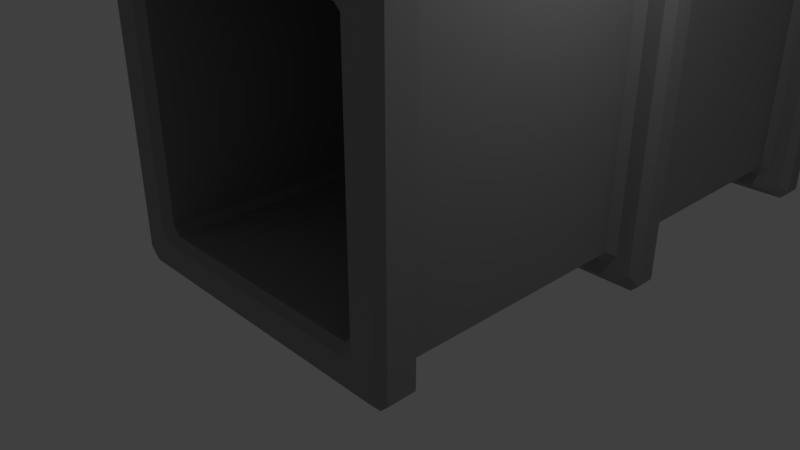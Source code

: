 # Source: Vent_Entrance.blend  (saved by Blender 2.79.0; exported with 4.5.12 LTS)
import bpy
from mathutils import Matrix  # noqa: F401  (used for matrix-valued properties, if any)

bpy.ops.wm.read_factory_settings(use_empty=True)
scene = bpy.context.scene
scene.name = 'Scene'

# ---- collections
col_collection_1 = bpy.data.collections.new('Collection 1'); scene.collection.children.link(col_collection_1)

# ---- materials (node trees are filled in below, after node groups)
mat_vent_entrance = bpy.data.materials.new('Vent Entrance')
mat_vent_entrance.alpha_threshold = 0.0
mat_vent_entrance.use_transparent_shadow = False
mat_vent_entrance.diffuse_color = (0.3, 0.3, 0.3, 1.0)
mat_vent_entrance.roughness = 0.5
mat_vent_entrance.line_color = (0.0, 0.0, 0.0, 1.0)

# ---- material node trees

# ---- world
world_world = bpy.data.worlds.new('World'); scene.world = world_world
world_world.color = (0.05088, 0.05088, 0.05088)
world_world.use_sun_shadow = False
world_world.sun_shadow_jitter_overblur = 0.0
world_world.cycles.sampling_method = 'MANUAL'

# ---- cameras
cam_camera = bpy.data.cameras.new('Camera')
cam_camera.clip_end = 100.0
cam_camera.lens = 35.0
cam_camera.sensor_width = 32.0
cam_camera.sensor_height = 18.0
cam_camera.ortho_scale = 7.314
cam_camera.dof.focus_distance = 0.0
cam_camera.dof.aperture_fstop = 128.0

# ---- lights
light_lamp = bpy.data.lights.new('Lamp', 'POINT')
light_lamp.transmission_factor = 0.0
light_lamp.cutoff_distance = 30.0
light_lamp.energy = 100.0
light_lamp.shadow_buffer_clip_start = 1.001
light_lamp.shadow_soft_size = 0.1
light_lamp.shadow_maximum_resolution = 0.006
light_lamp.use_absolute_resolution = True

# ---- meshes
me_cube_001 = bpy.data.meshes.new('Cube.001')
me_cube_001.from_pydata([(-2.0, -2.0, -2.0), (-2.0, -2.0, 2.0), (-2.0, 2.0, -2.0), (-2.0, 2.0, 2.0), (2.0, -2.0, -2.0), (2.0, -2.0, 2.0), (2.0, 2.0, -2.0), (2.0, 2.0, 2.0)], [], [(0, 1, 3, 2), (2, 3, 7, 6), (6, 7, 5, 4), (4, 5, 1, 0), (2, 6, 4, 0), (7, 3, 1, 5)])
me_cube_001.materials.append(mat_vent_entrance)
me_cube_001.use_remesh_preserve_volume = False
me_cube_001.use_remesh_preserve_attributes = False
me_cube_001.use_mirror_vertex_groups = False
me_cube_001.update()
me_plane = bpy.data.meshes.new('Plane')
me_plane.from_pydata([(-2.0, -0.1, -2.0), (2.0, -0.1, -2.0), (-2.0, -0.1, 2.0), (2.0, -0.1, 2.0), (-1.8, -0.1, -2.0), (-1.8, -0.1, 2.0), (1.8, -0.1, -2.0), (1.8, -0.1, 2.0), (-2.0, -0.1, 1.556), (-2.0, -0.1, 1.111), (-2.0, -0.1, 0.6667), (-2.0, -0.1, 0.2222), (-2.0, -0.1, -0.2222), (-2.0, -0.1, -0.6667), (-2.0, -0.1, -1.111), (-2.0, -0.1, -1.556), (2.0, -0.1, -1.556), (2.0, -0.1, -1.111), (2.0, -0.1, -0.6667), (2.0, -0.1, -0.2222), (2.0, -0.1, 0.2222), (2.0, -0.1, 0.6667), (2.0, -0.1, 1.111), (2.0, -0.1, 1.556), (-1.8, -0.1, -1.556), (-1.8, -0.1, -1.111), (-1.8, -0.1, -0.6667), (-1.8, -0.1, -0.2222), (-1.8, -0.1, 0.2222), (-1.8, -0.1, 0.6667), (-1.8, -0.1, 1.111), (-1.8, -0.1, 1.556), (1.8, -0.1, -1.556), (1.8, -0.1, -1.111), (1.8, -0.1, -0.6667), (1.8, -0.1, -0.2222), (1.8, -0.1, 0.2222), (1.8, -0.1, 0.6667), (1.8, -0.1, 1.111), (1.8, -0.1, 1.556), (2.0, -0.1, 1.656), (-1.8, -0.3, 1.656), (1.8, -0.3, 1.656), (-2.0, -0.1, 1.656), (-2.0, -0.1, 1.211), (2.0, -0.1, 1.211), (-1.8, -0.3, 1.211), (1.8, -0.3, 1.211), (-2.0, -0.1, 0.7667), (2.0, -0.1, 0.7667), (-1.8, -0.3, 0.7667), (1.8, -0.3, 0.7667), (-2.0, -0.1, 0.3222), (2.0, -0.1, 0.3222), (-1.8, -0.3, 0.3222), (1.8, -0.3, 0.3222), (-2.0, -0.1, -0.1222), (2.0, -0.1, -0.1222), (-1.8, -0.3, -0.1222), (1.8, -0.3, -0.1222), (-2.0, -0.1, -0.5667), (2.0, -0.1, -0.5667), (-1.8, -0.3, -0.5667), (1.8, -0.3, -0.5667), (-2.0, -0.1, -1.011), (2.0, -0.1, -1.011), (-1.8, -0.3, -1.011), (1.8, -0.3, -1.011), (-2.0, -0.1, -1.456), (2.0, -0.1, -1.456), (-1.8, -0.3, -1.456), (1.8, -0.3, -1.456), (-2.0, -0.1, -1.9), (2.0, -0.1, -1.9), (-1.8, -0.3, -1.9), (1.8, -0.3, -1.9), (2.04, 0.0, -2.039), (2.04, 0.0, 2.041), (-1.836, 0.0, -2.039), (-1.836, 0.0, 2.041), (1.836, 0.0, -2.039), (1.836, 0.0, 2.041), (2.04, 0.0, -1.586), (2.04, 0.0, -1.132), (2.04, 0.0, -0.679), (2.04, 0.0, -0.2256), (2.04, 0.0, 0.2277), (2.04, 0.0, 0.681), (2.04, 0.0, 1.134), (2.04, 0.0, 1.588), (2.04, 0.0, 1.69), (2.04, 0.0, 1.236), (2.04, 0.0, 0.783), (2.04, 0.0, 0.3297), (2.04, 0.0, -0.1236), (2.04, 0.0, -0.577), (2.04, 0.0, -1.03), (2.04, 0.0, -1.484), (2.04, 0.0, -1.937), (-1.8, 0.0, 1.756), (1.8, 0.0, 1.756), (-1.8, 0.0, 1.311), (1.8, 0.0, 1.311), (-1.8, 0.0, 0.8667), (1.8, 0.0, 0.8667), (-1.8, 0.0, 0.4222), (1.8, 0.0, 0.4222), (-1.8, 0.0, -0.02222), (1.8, 0.0, -0.02222), (-1.8, 0.0, -0.4667), (1.8, 0.0, -0.4667), (-1.8, 0.0, -0.9111), (1.8, 0.0, -0.9111), (-1.8, 0.0, -1.356), (1.8, 0.0, -1.356), (-1.8, 0.0, -1.8), (1.8, 0.0, -1.8), (-2.04, 0.0, -2.039), (-2.04, 0.0, 2.041), (-2.04, 0.0, 1.588), (-2.04, 0.0, 1.134), (-2.04, 0.0, 0.681), (-2.04, 0.0, 0.2277), (-2.04, 0.0, -0.2256), (-2.04, 0.0, -0.679), (-2.04, 0.0, -1.132), (-2.04, 0.0, -1.586), (-2.04, 0.0, 1.69), (-2.04, 0.0, 1.236), (-2.04, 0.0, 0.783), (-2.04, 0.0, 0.3297), (-2.04, 0.0, -0.1236), (-2.04, 0.0, -0.577), (-2.04, 0.0, -1.03), (-2.04, 0.0, -1.484), (-2.04, 0.0, -1.937)], [], [(42, 40, 3, 7), (43, 41, 5, 2), (41, 42, 7, 5), (74, 75, 32, 24), (70, 71, 33, 25), (66, 67, 34, 26), (62, 63, 35, 27), (58, 59, 36, 28), (54, 55, 37, 29), (50, 51, 38, 30), (46, 47, 39, 31), (72, 74, 24, 15), (68, 70, 25, 14), (64, 66, 26, 13), (60, 62, 27, 12), (56, 58, 28, 11), (52, 54, 29, 10), (48, 50, 30, 9), (44, 46, 31, 8), (75, 73, 16, 32), (71, 69, 17, 33), (67, 65, 18, 34), (63, 61, 19, 35), (59, 57, 20, 36), (55, 53, 21, 37), (51, 49, 22, 38), (47, 45, 23, 39), (8, 31, 41, 43), (39, 23, 40, 42), (38, 22, 45, 47), (9, 30, 46, 44), (37, 21, 49, 51), (10, 29, 50, 48), (36, 20, 53, 55), (11, 28, 54, 52), (35, 19, 57, 59), (12, 27, 58, 56), (34, 18, 61, 63), (13, 26, 62, 60), (33, 17, 65, 67), (14, 25, 66, 64), (32, 16, 69, 71), (15, 24, 70, 68), (6, 1, 73, 75), (0, 4, 74, 72), (22, 49, 92, 88), (3, 40, 90, 77), (23, 45, 91, 89), (16, 73, 98, 82), (17, 69, 97, 83), (73, 1, 76, 98), (69, 16, 82, 97), (5, 7, 81, 79), (18, 65, 96, 84), (65, 17, 83, 96), (61, 18, 84, 95), (57, 19, 85, 94), (19, 61, 95, 85), (53, 20, 86, 93), (40, 23, 89, 90), (49, 21, 87, 92), (6, 4, 78, 80), (20, 57, 94, 86), (45, 22, 88, 91), (7, 3, 77, 81), (21, 53, 93, 87), (1, 6, 80, 76), (47, 46, 101, 102), (51, 50, 103, 104), (55, 54, 105, 106), (59, 58, 107, 108), (63, 62, 109, 110), (67, 66, 111, 112), (71, 70, 113, 114), (42, 41, 99, 100), (75, 74, 115, 116), (15, 68, 134, 126), (43, 2, 118, 127), (8, 43, 127, 119), (2, 5, 79, 118), (72, 15, 126, 135), (9, 44, 128, 120), (68, 14, 125, 134), (4, 0, 117, 78), (64, 13, 124, 133), (10, 48, 129, 121), (60, 12, 123, 132), (56, 11, 122, 131), (52, 10, 121, 130), (11, 52, 130, 122), (48, 9, 120, 129), (44, 8, 119, 128), (12, 56, 131, 123), (0, 72, 135, 117), (13, 60, 132, 124), (14, 64, 133, 125)])
me_plane.materials.append(mat_vent_entrance)
me_plane.use_remesh_preserve_volume = False
me_plane.use_remesh_preserve_attributes = False
me_plane.use_mirror_vertex_groups = False
me_plane.update()
me_cube = bpy.data.meshes.new('Cube')
me_cube.from_pydata([(1.736, 28.11, -1.736), (1.736, -1.874, -1.736), (-1.736, -1.874, -1.736), (-1.736, 28.11, -1.736), (1.736, 28.11, 1.736), (1.736, -1.874, 1.736), (-1.736, -1.874, 1.736), (-1.736, 28.11, 1.736), (2.083, 28.11, -2.083), (-2.083, 28.11, -2.083), (2.083, 28.11, 2.083), (2.083, -1.874, -2.083), (-2.083, -1.874, -2.083), (2.083, -1.874, 2.083), (-2.083, -1.874, 2.083), (-2.083, 28.11, 2.083), (2.083, -1.306, -2.083), (-2.083, -1.306, -2.083), (2.083, -1.306, 2.083), (-2.083, -1.306, 2.083), (2.292, -1.893, -2.292), (-2.292, -1.893, -2.292), (2.292, -1.893, 2.292), (-2.292, -1.893, 2.292), (2.292, -1.287, -2.292), (2.292, -1.287, 2.292), (-2.292, -1.287, -2.292), (-2.292, -1.287, 2.292), (-2.083, 23.9, -2.083), (-2.083, 19.68, -2.083), (-2.083, 15.46, -2.083), (-2.083, 11.25, -2.083), (-2.083, 7.029, -2.083), (-2.083, 2.811, -2.083), (-2.083, 2.811, 2.083), (-2.083, 7.029, 2.083), (-2.083, 11.25, 2.083), (-2.083, 15.46, 2.083), (-2.083, 19.68, 2.083), (-2.083, 23.9, 2.083), (2.083, 2.811, 2.083), (2.083, 7.029, 2.083), (2.083, 11.25, 2.083), (2.083, 15.46, 2.083), (2.083, 19.68, 2.083), (2.083, 23.9, 2.083), (2.083, 2.811, -2.083), (2.083, 7.029, -2.083), (2.083, 11.25, -2.083), (2.083, 15.46, -2.083), (2.083, 19.68, -2.083), (2.083, 23.9, -2.083), (-2.083, 2.311, -2.083), (-2.083, 2.311, 2.083), (2.083, 2.311, 2.083), (2.083, 2.311, -2.083), (-2.083, 6.529, -2.083), (-2.083, 6.529, 2.083), (2.083, 6.529, 2.083), (2.083, 6.529, -2.083), (-2.083, 10.75, -2.083), (-2.083, 10.75, 2.083), (2.083, 10.75, 2.083), (2.083, 10.75, -2.083), (-2.083, 14.96, -2.083), (-2.083, 14.96, 2.083), (2.083, 14.96, 2.083), (2.083, 14.96, -2.083), (-2.083, 19.18, -2.083), (-2.083, 19.18, 2.083), (2.083, 19.18, 2.083), (2.083, 19.18, -2.083), (-2.083, 23.4, -2.083), (-2.083, 23.4, 2.083), (2.083, 23.4, 2.083), (2.083, 23.4, -2.083), (-2.5, 2.311, 2.5), (-2.5, 2.811, 2.5), (-2.5, 6.529, 2.5), (-2.5, 7.029, 2.5), (-2.5, 10.75, 2.5), (-2.5, 11.25, 2.5), (-2.5, 14.96, 2.5), (-2.5, 15.46, 2.5), (-2.5, 19.18, 2.5), (-2.5, 19.68, 2.5), (-2.5, 23.4, 2.5), (-2.5, 23.9, 2.5), (2.5, 2.311, 2.5), (2.5, 2.811, 2.5), (2.5, 6.529, 2.5), (2.5, 7.029, 2.5), (2.5, 10.75, 2.5), (2.5, 11.25, 2.5), (2.5, 14.96, 2.5), (2.5, 15.46, 2.5), (2.5, 19.18, 2.5), (2.5, 19.68, 2.5), (2.5, 23.4, 2.5), (2.5, 23.9, 2.5), (2.5, 2.311, -2.5), (2.5, 2.811, -2.5), (2.5, 6.529, -2.5), (2.5, 7.029, -2.5), (2.5, 10.75, -2.5), (2.5, 11.25, -2.5), (2.5, 14.96, -2.5), (2.5, 15.46, -2.5), (2.5, 19.18, -2.5), (2.5, 19.68, -2.5), (2.5, 23.4, -2.5), (2.5, 23.9, -2.5), (-2.5, 23.9, -2.5), (-2.5, 19.68, -2.5), (-2.5, 15.46, -2.5), (-2.5, 11.25, -2.5), (-2.5, 7.029, -2.5), (-2.5, 2.811, -2.5), (-2.5, 2.311, -2.5), (-2.5, 6.529, -2.5), (-2.5, 10.75, -2.5), (-2.5, 14.96, -2.5), (-2.5, 19.18, -2.5), (-2.5, 23.4, -2.5)], [], [(4, 5, 6, 7), (0, 1, 5, 4), (3, 0, 8, 9), (0, 4, 10, 8), (1, 2, 12, 11), (5, 1, 11, 13), (2, 6, 14, 12), (7, 3, 9, 15), (4, 7, 15, 10), (6, 5, 13, 14), (7, 6, 2, 3), (3, 2, 1, 0), (13, 11, 20, 22), (17, 16, 24, 26), (16, 18, 25, 24), (14, 13, 22, 23), (25, 22, 20, 24), (27, 23, 22, 25), (24, 20, 21, 26), (23, 27, 26, 21), (19, 17, 26, 27), (18, 19, 27, 25), (12, 14, 23, 21), (11, 12, 21, 20), (52, 17, 19, 53), (53, 19, 18, 54), (54, 18, 16, 55), (55, 16, 17, 52), (8, 51, 28, 9), (75, 50, 29, 72), (71, 49, 30, 68), (67, 48, 31, 64), (63, 47, 32, 60), (59, 46, 33, 56), (10, 45, 51, 8), (74, 44, 50, 75), (70, 43, 49, 71), (66, 42, 48, 67), (62, 41, 47, 63), (58, 40, 46, 59), (15, 39, 45, 10), (73, 38, 44, 74), (69, 37, 43, 70), (65, 36, 42, 66), (61, 35, 41, 62), (57, 34, 40, 58), (9, 28, 39, 15), (72, 29, 38, 73), (68, 30, 37, 69), (64, 31, 36, 65), (60, 32, 35, 61), (56, 33, 34, 57), (34, 33, 117, 77), (71, 68, 122, 108), (56, 57, 78, 119), (48, 42, 93, 105), (35, 32, 116, 79), (70, 71, 108, 96), (49, 43, 95, 107), (36, 31, 115, 81), (69, 70, 96, 84), (50, 44, 97, 109), (63, 60, 120, 104), (37, 30, 114, 83), (68, 69, 84, 122), (51, 45, 99, 111), (62, 63, 104, 92), (38, 29, 113, 85), (33, 46, 101, 117), (61, 62, 92, 80), (39, 28, 112, 87), (52, 53, 76, 118), (32, 47, 103, 116), (75, 72, 123, 110), (60, 61, 80, 120), (40, 34, 77, 89), (101, 100, 118, 117), (89, 88, 100, 101), (77, 76, 88, 89), (117, 118, 76, 77), (116, 119, 78, 79), (79, 78, 90, 91), (91, 90, 102, 103), (103, 102, 119, 116), (115, 120, 80, 81), (81, 80, 92, 93), (93, 92, 104, 105), (105, 104, 120, 115), (114, 121, 82, 83), (83, 82, 94, 95), (95, 94, 106, 107), (107, 106, 121, 114), (113, 122, 84, 85), (85, 84, 96, 97), (97, 96, 108, 109), (109, 108, 122, 113), (112, 123, 86, 87), (87, 86, 98, 99), (99, 98, 110, 111), (111, 110, 123, 112), (47, 41, 91, 103), (57, 58, 90, 78), (46, 40, 89, 101), (58, 59, 102, 90), (64, 65, 82, 121), (45, 39, 87, 99), (59, 56, 119, 102), (65, 66, 94, 82), (44, 38, 85, 97), (28, 51, 111, 112), (66, 67, 106, 94), (43, 37, 83, 95), (72, 73, 86, 123), (29, 50, 109, 113), (55, 52, 118, 100), (67, 64, 121, 106), (42, 36, 81, 93), (73, 74, 98, 86), (30, 49, 107, 114), (54, 55, 100, 88), (41, 35, 79, 91), (74, 75, 110, 98), (31, 48, 105, 115), (53, 54, 88, 76)])
me_cube.materials.append(mat_vent_entrance)
me_cube.use_remesh_preserve_volume = False
me_cube.use_remesh_preserve_attributes = False
me_cube.use_mirror_vertex_groups = False
me_cube.update()

# ---- objects
ob_blocker = bpy.data.objects.new('Blocker', me_cube_001)
ob_vent_cover = bpy.data.objects.new('Vent Cover', me_plane)
ob_vent_entrance = bpy.data.objects.new('Vent Entrance', me_cube)
ob_lamp = bpy.data.objects.new('Lamp', light_lamp)
ob_camera = bpy.data.objects.new('Camera', cam_camera)

# ---- transforms, parenting, visibility, modifiers, constraints
ob_blocker.location = (0.0, 5.0, 2.0)
ob_blocker.lineart.crease_threshold = 0.0
ob_vent_cover.location = (5.5, -5.0, 0.0)
ob_vent_cover.rotation_euler = (-1.571, -0.0, -0.5236)
ob_vent_cover.lineart.crease_threshold = 0.0
_m = ob_vent_cover.modifiers.new('Subsurf', 'SUBSURF')
_m.uv_smooth = 'PRESERVE_CORNERS'
_m.quality = 2
_m.show_only_control_edges = False
_m = ob_vent_cover.modifiers.new('Mirror', 'MIRROR')
_m.use_axis = (False, True, False)
_m.use_clip = True
ob_vent_entrance.location = (0.0, 0.0, 2.0)
ob_vent_entrance.lock_rotations_4d = False
ob_vent_entrance.empty_display_type = 'ARROWS'
ob_vent_entrance.lineart.crease_threshold = 0.0
_m = ob_vent_entrance.modifiers.new('Bevel', 'BEVEL')
_m.width = 100.0
_m.width_pct = 100.0
_m.limit_method = 'NONE'
_m.spread = 0.0
ob_lamp.location = (4.076, 1.005, 5.904)
ob_lamp.rotation_euler = (0.6503, 0.05522, 1.866)
ob_lamp.lock_rotations_4d = False
ob_lamp.empty_display_type = 'ARROWS'
ob_lamp.color = (0.0, 0.0, 0.0, 0.0)
ob_lamp.lineart.crease_threshold = 0.0
ob_camera.location = (7.481, -6.508, 5.344)
ob_camera.rotation_euler = (1.109, 0.0, 0.8149)
ob_camera.lock_rotations_4d = False
ob_camera.empty_display_type = 'ARROWS'
ob_camera.color = (0.0, 0.0, 0.0, 0.0)
ob_camera.display_type = 'WIRE'
ob_camera.lineart.crease_threshold = 0.0

# ---- collection membership
col_collection_1.objects.link(ob_blocker)
col_collection_1.objects.link(ob_vent_cover)
col_collection_1.objects.link(ob_vent_entrance)
col_collection_1.objects.link(ob_lamp)
col_collection_1.objects.link(ob_camera)

# ---- scene / render settings (as saved in the file)
scene.camera = ob_camera
scene.frame_start = 1; scene.frame_end = 250; scene.frame_set(0)
scene.render.engine = 'BLENDER_EEVEE_NEXT'
scene.render.resolution_percentage = 50
scene.render.dither_intensity = 0.0
scene.cycles.use_denoising = False
scene.cycles.samples = 128
scene.cycles.sampling_pattern = 'TABULATED_SOBOL'
scene.cycles.use_adaptive_sampling = False
scene.cycles.use_light_tree = False
scene.cycles.blur_glossy = 0.0
scene.cycles.sample_clamp_indirect = 0.0
scene.view_settings.view_transform = 'Standard'
bpy.context.view_layer.update()
